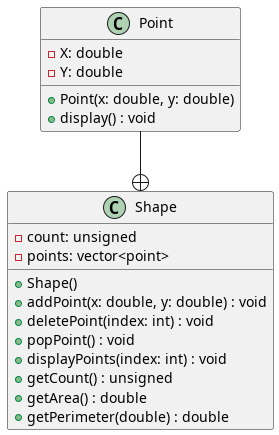

The diagram above was rendered by PlantUML. Its source (embedded in the PNG):
@startuml Shape

class Point{
    - X: double
    - Y: double
    + Point(x: double, y: double)
    + display() : void
}

class Shape{
    - count: unsigned
    - points: vector<point>
    + Shape()
    + addPoint(x: double, y: double) : void
    + deletePoint(index: int) : void
    + popPoint() : void
    + displayPoints(index: int) : void
    + getCount() : unsigned
    + getArea() : double
    + getPerimeter(double) : double
}

Point --+ Shape


@enduml